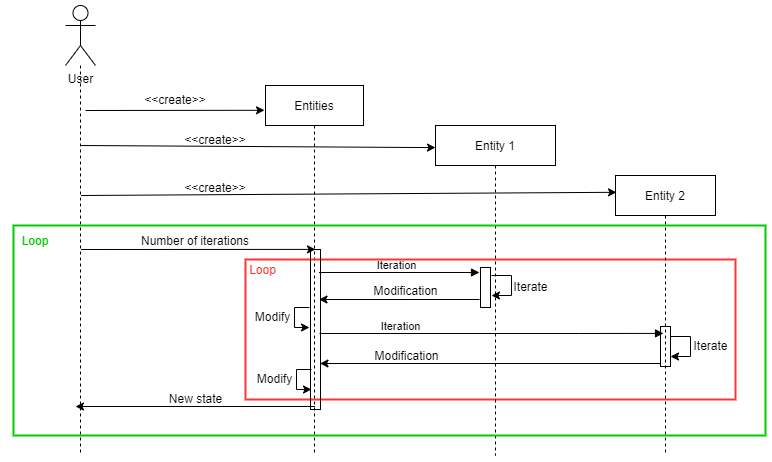

The diagram above was exported from draw.io. Its source (the exported page's mxGraphModel, read from the mxfile embedded in the PNG):
<mxGraphModel dx="1422" dy="762" grid="1" gridSize="10" guides="1" tooltips="1" connect="1" arrows="1" fold="1" page="1" pageScale="1" pageWidth="850" pageHeight="1100" math="0" shadow="0">
  <root>
    <mxCell id="0" />
    <mxCell id="1" parent="0" />
    <mxCell id="gS0ZKAlyGd04lBe67r6v-37" style="edgeStyle=orthogonalEdgeStyle;rounded=0;orthogonalLoop=1;jettySize=auto;html=1;endArrow=block;endFill=1;" parent="1" edge="1">
      <mxGeometry relative="1" as="geometry">
        <mxPoint x="335.5" y="307" as="sourcePoint" />
        <mxPoint x="496" y="307" as="targetPoint" />
      </mxGeometry>
    </mxCell>
    <mxCell id="gS0ZKAlyGd04lBe67r6v-38" value="Iteration" style="edgeLabel;html=1;align=center;verticalAlign=middle;resizable=0;points=[];" parent="gS0ZKAlyGd04lBe67r6v-37" vertex="1" connectable="0">
      <mxGeometry x="0.1094" y="2" relative="1" as="geometry">
        <mxPoint x="-12" y="-6" as="offset" />
      </mxGeometry>
    </mxCell>
    <mxCell id="gS0ZKAlyGd04lBe67r6v-39" style="edgeStyle=orthogonalEdgeStyle;rounded=0;orthogonalLoop=1;jettySize=auto;html=1;endArrow=block;endFill=1;entryX=0.54;entryY=0.323;entryDx=0;entryDy=0;entryPerimeter=0;" parent="1" edge="1">
      <mxGeometry relative="1" as="geometry">
        <mxPoint x="336" y="368" as="sourcePoint" />
        <mxPoint x="680" y="367.9000000000001" as="targetPoint" />
        <Array as="points">
          <mxPoint x="596" y="368" />
          <mxPoint x="596" y="368" />
        </Array>
      </mxGeometry>
    </mxCell>
    <mxCell id="gS0ZKAlyGd04lBe67r6v-40" value="Entities" style="shape=umlLifeline;perimeter=lifelinePerimeter;container=1;collapsible=0;recursiveResize=0;rounded=0;shadow=0;strokeWidth=1;" parent="1" vertex="1">
      <mxGeometry x="282" y="120" width="98" height="370" as="geometry" />
    </mxCell>
    <mxCell id="gS0ZKAlyGd04lBe67r6v-41" value="" style="endArrow=classic;html=1;rounded=0;" parent="gS0ZKAlyGd04lBe67r6v-40" edge="1">
      <mxGeometry width="50" height="50" relative="1" as="geometry">
        <mxPoint x="44" y="222" as="sourcePoint" />
        <mxPoint x="44" y="242" as="targetPoint" />
        <Array as="points">
          <mxPoint x="29" y="222" />
          <mxPoint x="29" y="242" />
        </Array>
      </mxGeometry>
    </mxCell>
    <mxCell id="gS0ZKAlyGd04lBe67r6v-42" value="Modify" style="text;html=1;align=center;verticalAlign=middle;resizable=0;points=[];autosize=1;strokeColor=none;fillColor=none;" parent="gS0ZKAlyGd04lBe67r6v-40" vertex="1">
      <mxGeometry x="-18" y="222" width="50" height="20" as="geometry" />
    </mxCell>
    <mxCell id="gS0ZKAlyGd04lBe67r6v-43" value="" style="rounded=0;whiteSpace=wrap;html=1;fillColor=none;strokeWidth=2;strokeColor=#FF3333;" parent="gS0ZKAlyGd04lBe67r6v-40" vertex="1">
      <mxGeometry x="-20" y="174" width="490" height="140" as="geometry" />
    </mxCell>
    <mxCell id="gS0ZKAlyGd04lBe67r6v-44" value="Entity 1" style="shape=umlLifeline;perimeter=lifelinePerimeter;container=1;collapsible=0;recursiveResize=0;rounded=0;shadow=0;strokeWidth=1;" parent="1" vertex="1">
      <mxGeometry x="452" y="160" width="120" height="330" as="geometry" />
    </mxCell>
    <mxCell id="gS0ZKAlyGd04lBe67r6v-45" value="Iterate" style="text;html=1;align=center;verticalAlign=middle;resizable=0;points=[];autosize=1;strokeColor=none;fillColor=none;" parent="gS0ZKAlyGd04lBe67r6v-44" vertex="1">
      <mxGeometry x="70" y="152" width="50" height="20" as="geometry" />
    </mxCell>
    <mxCell id="gS0ZKAlyGd04lBe67r6v-46" style="edgeStyle=orthogonalEdgeStyle;rounded=0;orthogonalLoop=1;jettySize=auto;html=1;endArrow=none;endFill=0;dashed=1;" parent="1" source="gS0ZKAlyGd04lBe67r6v-47" edge="1">
      <mxGeometry relative="1" as="geometry">
        <mxPoint x="97" y="490" as="targetPoint" />
      </mxGeometry>
    </mxCell>
    <mxCell id="gS0ZKAlyGd04lBe67r6v-47" value="User" style="shape=umlActor;verticalLabelPosition=bottom;verticalAlign=top;html=1;outlineConnect=0;" parent="1" vertex="1">
      <mxGeometry x="82" y="40" width="30" height="60" as="geometry" />
    </mxCell>
    <mxCell id="gS0ZKAlyGd04lBe67r6v-48" value="" style="endArrow=classic;html=1;rounded=0;entryX=-0.01;entryY=0.067;entryDx=0;entryDy=0;entryPerimeter=0;" parent="1" target="gS0ZKAlyGd04lBe67r6v-40" edge="1">
      <mxGeometry width="50" height="50" relative="1" as="geometry">
        <mxPoint x="102" y="145" as="sourcePoint" />
        <mxPoint x="242" y="140" as="targetPoint" />
      </mxGeometry>
    </mxCell>
    <mxCell id="gS0ZKAlyGd04lBe67r6v-49" value="&amp;lt;&amp;lt;create&amp;gt;&amp;gt;" style="text;html=1;strokeColor=none;fillColor=none;align=center;verticalAlign=middle;whiteSpace=wrap;rounded=0;" parent="1" vertex="1">
      <mxGeometry x="162" y="120" width="60" height="30" as="geometry" />
    </mxCell>
    <mxCell id="gS0ZKAlyGd04lBe67r6v-50" value="" style="endArrow=classic;html=1;rounded=0;entryX=0;entryY=0.067;entryDx=0;entryDy=0;entryPerimeter=0;" parent="1" target="gS0ZKAlyGd04lBe67r6v-44" edge="1">
      <mxGeometry width="50" height="50" relative="1" as="geometry">
        <mxPoint x="97.5" y="180" as="sourcePoint" />
        <mxPoint x="286.5" y="180.10000000000002" as="targetPoint" />
      </mxGeometry>
    </mxCell>
    <mxCell id="gS0ZKAlyGd04lBe67r6v-51" value="&amp;lt;&amp;lt;create&amp;gt;&amp;gt;" style="text;html=1;strokeColor=none;fillColor=none;align=center;verticalAlign=middle;whiteSpace=wrap;rounded=0;" parent="1" vertex="1">
      <mxGeometry x="202" y="160" width="60" height="30" as="geometry" />
    </mxCell>
    <mxCell id="gS0ZKAlyGd04lBe67r6v-52" value="" style="endArrow=classic;html=1;rounded=0;entryX=0.5;entryY=0.293;entryDx=0;entryDy=0;entryPerimeter=0;" parent="1" edge="1">
      <mxGeometry width="50" height="50" relative="1" as="geometry">
        <mxPoint x="97.5" y="284" as="sourcePoint" />
        <mxPoint x="332" y="283.9000000000001" as="targetPoint" />
      </mxGeometry>
    </mxCell>
    <mxCell id="gS0ZKAlyGd04lBe67r6v-53" value="Number of iterations" style="text;html=1;strokeColor=none;fillColor=none;align=center;verticalAlign=middle;whiteSpace=wrap;rounded=0;" parent="1" vertex="1">
      <mxGeometry x="152" y="261" width="120" height="30" as="geometry" />
    </mxCell>
    <mxCell id="gS0ZKAlyGd04lBe67r6v-54" value="Entity 2" style="shape=umlLifeline;perimeter=lifelinePerimeter;container=1;collapsible=0;recursiveResize=0;rounded=0;shadow=0;strokeWidth=1;" parent="1" vertex="1">
      <mxGeometry x="632" y="210" width="100" height="280" as="geometry" />
    </mxCell>
    <mxCell id="gS0ZKAlyGd04lBe67r6v-55" value="" style="endArrow=classic;html=1;rounded=0;" parent="gS0ZKAlyGd04lBe67r6v-54" edge="1">
      <mxGeometry width="50" height="50" relative="1" as="geometry">
        <mxPoint x="55" y="161" as="sourcePoint" />
        <mxPoint x="55" y="181" as="targetPoint" />
        <Array as="points">
          <mxPoint x="75" y="161" />
          <mxPoint x="75" y="181" />
        </Array>
      </mxGeometry>
    </mxCell>
    <mxCell id="gS0ZKAlyGd04lBe67r6v-56" value="" style="endArrow=classic;html=1;rounded=0;entryX=0.01;entryY=0.06;entryDx=0;entryDy=0;entryPerimeter=0;" parent="1" target="gS0ZKAlyGd04lBe67r6v-54" edge="1">
      <mxGeometry width="50" height="50" relative="1" as="geometry">
        <mxPoint x="97.5" y="230" as="sourcePoint" />
        <mxPoint x="452" y="230.10000000000002" as="targetPoint" />
      </mxGeometry>
    </mxCell>
    <mxCell id="gS0ZKAlyGd04lBe67r6v-57" value="&amp;lt;&amp;lt;create&amp;gt;&amp;gt;" style="text;html=1;strokeColor=none;fillColor=none;align=center;verticalAlign=middle;whiteSpace=wrap;rounded=0;" parent="1" vertex="1">
      <mxGeometry x="202" y="208" width="60" height="30" as="geometry" />
    </mxCell>
    <mxCell id="gS0ZKAlyGd04lBe67r6v-58" value="Iteration" style="edgeLabel;html=1;align=center;verticalAlign=middle;resizable=0;points=[];" parent="1" vertex="1" connectable="0">
      <mxGeometry x="416" y="360" as="geometry" />
    </mxCell>
    <mxCell id="gS0ZKAlyGd04lBe67r6v-59" value="" style="endArrow=classic;html=1;rounded=0;" parent="1" edge="1">
      <mxGeometry width="50" height="50" relative="1" as="geometry">
        <mxPoint x="496" y="334" as="sourcePoint" />
        <mxPoint x="335.5" y="334.01" as="targetPoint" />
      </mxGeometry>
    </mxCell>
    <mxCell id="gS0ZKAlyGd04lBe67r6v-60" value="Modification" style="text;html=1;align=center;verticalAlign=middle;resizable=0;points=[];autosize=1;strokeColor=none;fillColor=none;" parent="1" vertex="1">
      <mxGeometry x="382" y="316" width="80" height="20" as="geometry" />
    </mxCell>
    <mxCell id="gS0ZKAlyGd04lBe67r6v-61" value="" style="endArrow=classic;html=1;rounded=0;" parent="1" edge="1">
      <mxGeometry width="50" height="50" relative="1" as="geometry">
        <mxPoint x="677" y="398" as="sourcePoint" />
        <mxPoint x="336.5" y="398" as="targetPoint" />
      </mxGeometry>
    </mxCell>
    <mxCell id="gS0ZKAlyGd04lBe67r6v-62" value="Modification" style="text;html=1;align=center;verticalAlign=middle;resizable=0;points=[];autosize=1;strokeColor=none;fillColor=none;" parent="1" vertex="1">
      <mxGeometry x="383" y="381" width="80" height="20" as="geometry" />
    </mxCell>
    <mxCell id="gS0ZKAlyGd04lBe67r6v-63" value="Loop" style="text;html=1;align=center;verticalAlign=middle;resizable=0;points=[];autosize=1;strokeColor=none;fillColor=none;fontColor=#FF3333;" parent="1" vertex="1">
      <mxGeometry x="259" y="295" width="40" height="20" as="geometry" />
    </mxCell>
    <mxCell id="gS0ZKAlyGd04lBe67r6v-64" value="" style="endArrow=classic;html=1;rounded=0;" parent="1" edge="1">
      <mxGeometry width="50" height="50" relative="1" as="geometry">
        <mxPoint x="331.5" y="441.0000000000002" as="sourcePoint" />
        <mxPoint x="92" y="441.0000000000002" as="targetPoint" />
      </mxGeometry>
    </mxCell>
    <mxCell id="gS0ZKAlyGd04lBe67r6v-65" value="New state" style="text;html=1;align=center;verticalAlign=middle;resizable=0;points=[];autosize=1;strokeColor=none;fillColor=none;" parent="1" vertex="1">
      <mxGeometry x="177" y="424" width="70" height="20" as="geometry" />
    </mxCell>
    <mxCell id="gS0ZKAlyGd04lBe67r6v-66" value="" style="rounded=0;whiteSpace=wrap;html=1;fillColor=none;" parent="1" vertex="1">
      <mxGeometry x="327" y="284" width="10" height="160" as="geometry" />
    </mxCell>
    <mxCell id="gS0ZKAlyGd04lBe67r6v-67" value="" style="rounded=0;whiteSpace=wrap;html=1;fillColor=none;" parent="1" vertex="1">
      <mxGeometry x="497" y="302" width="10" height="40" as="geometry" />
    </mxCell>
    <mxCell id="gS0ZKAlyGd04lBe67r6v-68" value="" style="rounded=0;whiteSpace=wrap;html=1;fillColor=none;" parent="1" vertex="1">
      <mxGeometry x="677" y="361" width="10" height="40" as="geometry" />
    </mxCell>
    <mxCell id="gS0ZKAlyGd04lBe67r6v-69" value="" style="endArrow=classic;html=1;rounded=0;" parent="1" edge="1">
      <mxGeometry width="50" height="50" relative="1" as="geometry">
        <mxPoint x="508" y="310" as="sourcePoint" />
        <mxPoint x="508" y="330" as="targetPoint" />
        <Array as="points">
          <mxPoint x="528" y="310" />
          <mxPoint x="528" y="330" />
        </Array>
      </mxGeometry>
    </mxCell>
    <mxCell id="gS0ZKAlyGd04lBe67r6v-70" value="Iterate" style="text;html=1;align=center;verticalAlign=middle;resizable=0;points=[];autosize=1;strokeColor=none;fillColor=none;" parent="1" vertex="1">
      <mxGeometry x="702" y="371" width="50" height="20" as="geometry" />
    </mxCell>
    <mxCell id="gS0ZKAlyGd04lBe67r6v-71" value="" style="endArrow=classic;html=1;rounded=0;" parent="1" edge="1">
      <mxGeometry width="50" height="50" relative="1" as="geometry">
        <mxPoint x="328" y="404" as="sourcePoint" />
        <mxPoint x="328" y="424" as="targetPoint" />
        <Array as="points">
          <mxPoint x="313" y="404" />
          <mxPoint x="313" y="424" />
        </Array>
      </mxGeometry>
    </mxCell>
    <mxCell id="gS0ZKAlyGd04lBe67r6v-72" value="Modify" style="text;html=1;align=center;verticalAlign=middle;resizable=0;points=[];autosize=1;strokeColor=none;fillColor=none;" parent="1" vertex="1">
      <mxGeometry x="266" y="404" width="50" height="20" as="geometry" />
    </mxCell>
    <mxCell id="BKF6xlIIjaonzYncJnxc-1" value="" style="rounded=0;whiteSpace=wrap;html=1;fillColor=none;strokeColor=#00CC00;strokeWidth=2;" vertex="1" parent="1">
      <mxGeometry x="30" y="260" width="752" height="210" as="geometry" />
    </mxCell>
    <mxCell id="BKF6xlIIjaonzYncJnxc-2" value="Loop" style="text;html=1;strokeColor=none;fillColor=none;align=center;verticalAlign=middle;whiteSpace=wrap;rounded=0;fontColor=#00CC00;" vertex="1" parent="1">
      <mxGeometry x="22" y="261" width="60" height="30" as="geometry" />
    </mxCell>
  </root>
</mxGraphModel>